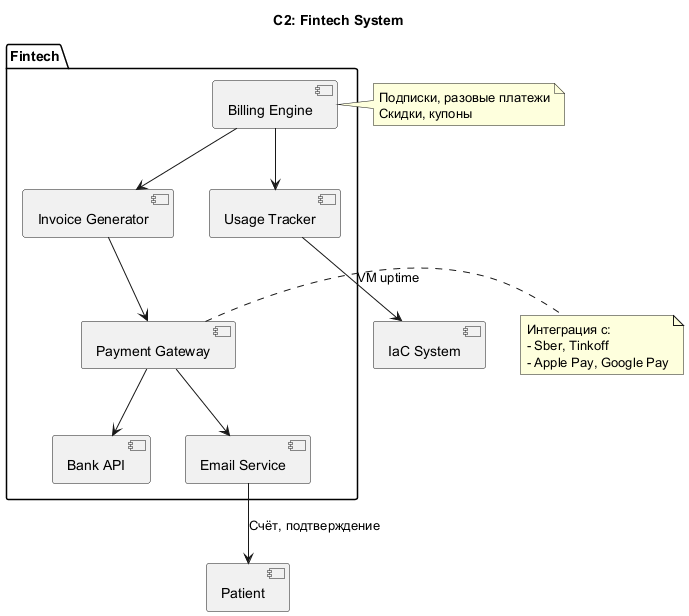

The diagram above was rendered by PlantUML. Its source (embedded in the PNG):
@startuml
title C2: Fintech System

package "Fintech" {
  [Billing Engine] --> [Invoice Generator]
  [Invoice Generator] --> [Payment Gateway]
  [Payment Gateway] --> [Bank API]
  [Payment Gateway] --> [Email Service]
  [Billing Engine] --> [Usage Tracker]
}

[Usage Tracker] --> [IaC System] : VM uptime
[Email Service] --> [Patient] : Счёт, подтверждение

note right of [Payment Gateway]
  Интеграция с:
  - Sber, Tinkoff
  - Apple Pay, Google Pay
end note

note right of [Billing Engine]
  Подписки, разовые платежи
  Скидки, купоны
end note

@enduml